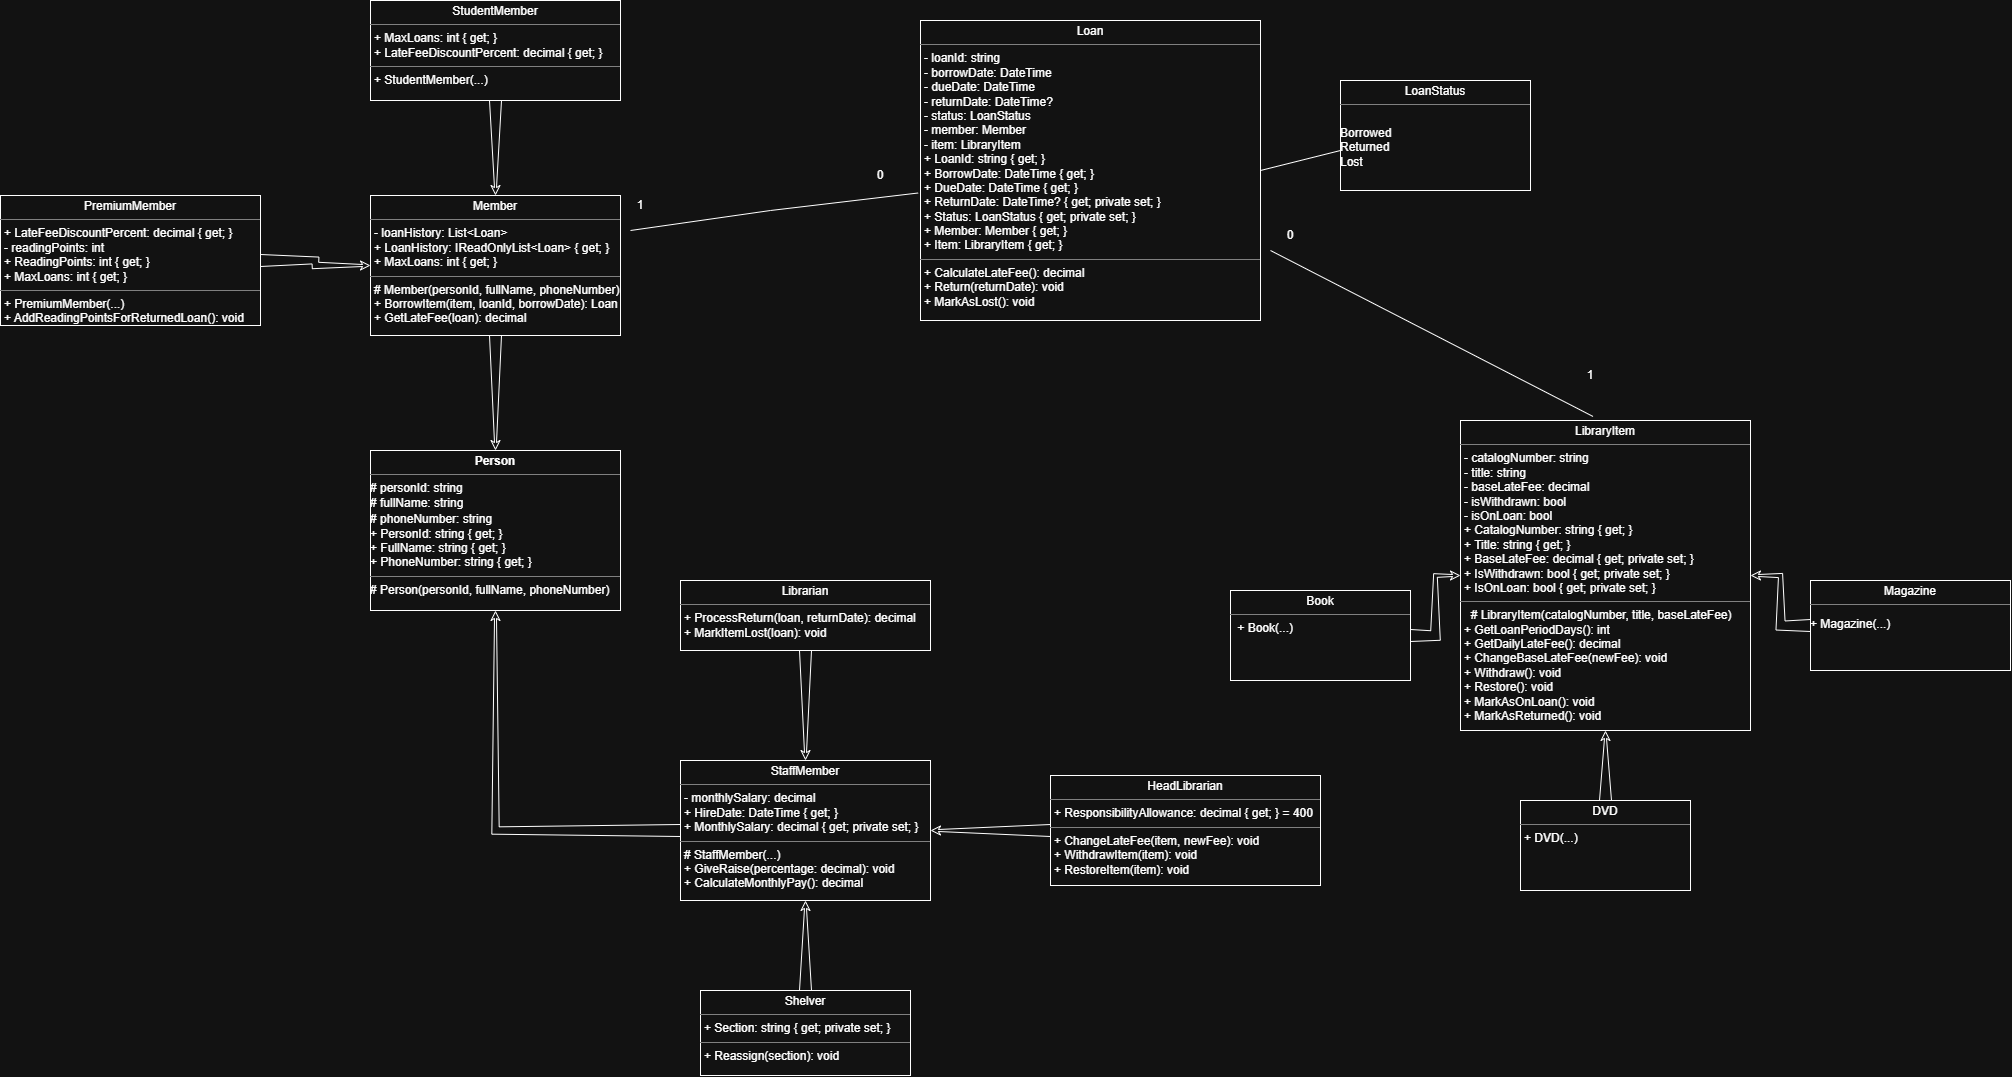

The diagram above was exported from draw.io. Its source (the exported page's mxGraphModel, read from the mxfile embedded in the PNG):
<mxGraphModel dx="2979" dy="2275" grid="1" gridSize="10" guides="1" tooltips="1" connect="1" arrows="1" fold="1" page="1" pageScale="1" pageWidth="850" pageHeight="1100" math="0" shadow="0">
  <root>
    <mxCell id="0" />
    <mxCell id="1" parent="0" />
    <mxCell id="_UJOjd5ViYLXJgyf8jyr-7" parent="1" style="verticalAlign=top;align=left;overflow=fill;html=1;whiteSpace=wrap;" value="&lt;p style=&quot;margin:0px;margin-top:4px;text-align:center;&quot;&gt;&lt;b&gt;Person&lt;/b&gt;&lt;/p&gt;&lt;hr size=&quot;1&quot; style=&quot;border-style:solid;&quot;&gt;# personId: string&lt;div style=&quot;height:2px;&quot;&gt;# fullName: string&amp;nbsp;&lt;/div&gt;&lt;br&gt;# phoneNumber: string&lt;div&gt;+ PersonId: string { get; }&lt;/div&gt;&lt;div&gt;+ FullName: string { get; }&lt;/div&gt;&lt;div&gt;+ PhoneNumber: string { get; }&lt;br&gt;&lt;hr size=&quot;1&quot; style=&quot;border-style:solid;&quot;&gt;&lt;div style=&quot;height:2px;&quot;&gt;# Person(personId, fullName, phoneNumber)&lt;/div&gt;&lt;/div&gt;" vertex="1">
      <mxGeometry height="160" width="250" x="60" y="70" as="geometry" />
    </mxCell>
    <mxCell id="_UJOjd5ViYLXJgyf8jyr-23" edge="1" parent="1" source="_UJOjd5ViYLXJgyf8jyr-8" style="edgeStyle=orthogonalEdgeStyle;shape=taperedArrow;rounded=0;orthogonalLoop=1;jettySize=auto;html=1;" target="_UJOjd5ViYLXJgyf8jyr-7" value="">
      <mxGeometry relative="1" as="geometry" />
    </mxCell>
    <mxCell id="_UJOjd5ViYLXJgyf8jyr-8" parent="1" style="verticalAlign=top;align=left;overflow=fill;html=1;whiteSpace=wrap;" value="&lt;p style=&quot;margin:0px;margin-top:4px;text-align:center;&quot;&gt;Member&lt;/p&gt;&lt;hr size=&quot;1&quot; style=&quot;border-style:solid;&quot;&gt;&lt;p style=&quot;margin:0px;margin-left:4px;&quot;&gt;- loanHistory: List&amp;lt;Loan&amp;gt;&lt;/p&gt;&lt;p style=&quot;margin:0px;margin-left:4px;&quot;&gt;+ LoanHistory: IReadOnlyList&amp;lt;Loan&amp;gt; { get; }&lt;/p&gt;&lt;p style=&quot;margin:0px;margin-left:4px;&quot;&gt;+ MaxLoans: int { get; }&lt;/p&gt;&lt;hr size=&quot;1&quot; style=&quot;border-style:solid;&quot;&gt;&lt;p style=&quot;margin:0px;margin-left:4px;&quot;&gt;# Member(personId, fullName, phoneNumber)&lt;/p&gt;&lt;p style=&quot;margin:0px;margin-left:4px;&quot;&gt;+ BorrowItem(item, loanId, borrowDate): Loan&lt;/p&gt;&lt;p style=&quot;margin:0px;margin-left:4px;&quot;&gt;+ GetLateFee(loan): decimal&lt;/p&gt;" vertex="1">
      <mxGeometry height="140" width="250" x="60" y="-185" as="geometry" />
    </mxCell>
    <mxCell id="_UJOjd5ViYLXJgyf8jyr-24" edge="1" parent="1" source="_UJOjd5ViYLXJgyf8jyr-18" style="edgeStyle=orthogonalEdgeStyle;shape=taperedArrow;rounded=0;orthogonalLoop=1;jettySize=auto;html=1;" target="_UJOjd5ViYLXJgyf8jyr-8" value="">
      <mxGeometry relative="1" as="geometry" />
    </mxCell>
    <mxCell id="_UJOjd5ViYLXJgyf8jyr-18" parent="1" style="verticalAlign=top;align=left;overflow=fill;html=1;whiteSpace=wrap;" value="&lt;p style=&quot;margin:0px;margin-top:4px;text-align:center;&quot;&gt;StudentMember&lt;/p&gt;&lt;hr size=&quot;1&quot; style=&quot;border-style:solid;&quot;&gt;&lt;p style=&quot;margin:0px;margin-left:4px;&quot;&gt;&lt;span style=&quot;background-color: transparent; color: light-dark(rgb(0, 0, 0), rgb(255, 255, 255));&quot;&gt;+ MaxLoans: int { get; }&lt;/span&gt;&lt;/p&gt;&lt;p style=&quot;margin:0px;margin-left:4px;&quot;&gt;+ LateFeeDiscountPercent: decimal { get; }&lt;/p&gt;&lt;hr size=&quot;1&quot; style=&quot;border-style:solid;&quot;&gt;&lt;p style=&quot;margin:0px;margin-left:4px;&quot;&gt;+ StudentMember(...)&lt;/p&gt;" vertex="1">
      <mxGeometry height="100" width="250" x="60" y="-380" as="geometry" />
    </mxCell>
    <mxCell id="_UJOjd5ViYLXJgyf8jyr-27" edge="1" parent="1" source="_UJOjd5ViYLXJgyf8jyr-25" style="edgeStyle=orthogonalEdgeStyle;shape=taperedArrow;rounded=0;orthogonalLoop=1;jettySize=auto;html=1;" target="_UJOjd5ViYLXJgyf8jyr-8" value="">
      <mxGeometry relative="1" as="geometry" />
    </mxCell>
    <mxCell id="_UJOjd5ViYLXJgyf8jyr-25" parent="1" style="verticalAlign=top;align=left;overflow=fill;html=1;whiteSpace=wrap;" value="&lt;p style=&quot;margin:0px;margin-top:4px;text-align:center;&quot;&gt;PremiumMember&lt;/p&gt;&lt;hr size=&quot;1&quot; style=&quot;border-style:solid;&quot;&gt;&lt;p style=&quot;margin:0px;margin-left:4px;&quot;&gt;&lt;span style=&quot;background-color: transparent; color: light-dark(rgb(0, 0, 0), rgb(255, 255, 255));&quot;&gt;+ LateFeeDiscountPercent: decimal { get; }&lt;/span&gt;&lt;/p&gt;&lt;p style=&quot;margin:0px;margin-left:4px;&quot;&gt;- readingPoints: int&amp;nbsp;&lt;/p&gt;&lt;p style=&quot;margin:0px;margin-left:4px;&quot;&gt;+ ReadingPoints: int { get; }&lt;/p&gt;&lt;p style=&quot;margin:0px;margin-left:4px;&quot;&gt;+ MaxLoans: int { get; }&amp;nbsp;&lt;/p&gt;&lt;hr size=&quot;1&quot; style=&quot;border-style:solid;&quot;&gt;&lt;p style=&quot;margin:0px;margin-left:4px;&quot;&gt;+ PremiumMember(...)&lt;/p&gt;&lt;p style=&quot;margin:0px;margin-left:4px;&quot;&gt;+ AddReadingPointsForReturnedLoan(): void&lt;/p&gt;&lt;p style=&quot;margin:0px;margin-left:4px;&quot;&gt;&lt;br&gt;&lt;/p&gt;" vertex="1">
      <mxGeometry height="130" width="260" x="-310" y="-185" as="geometry" />
    </mxCell>
    <mxCell id="_UJOjd5ViYLXJgyf8jyr-31" edge="1" parent="1" source="_UJOjd5ViYLXJgyf8jyr-30" style="edgeStyle=orthogonalEdgeStyle;shape=taperedArrow;rounded=0;orthogonalLoop=1;jettySize=auto;html=1;" target="_UJOjd5ViYLXJgyf8jyr-7" value="">
      <mxGeometry relative="1" as="geometry" />
    </mxCell>
    <mxCell id="_UJOjd5ViYLXJgyf8jyr-30" parent="1" style="verticalAlign=top;align=left;overflow=fill;html=1;whiteSpace=wrap;" value="&lt;p style=&quot;margin:0px;margin-top:4px;text-align:center;&quot;&gt;StaffMember&lt;/p&gt;&lt;hr size=&quot;1&quot; style=&quot;border-style:solid;&quot;&gt;&lt;p style=&quot;margin:0px;margin-left:4px;&quot;&gt;- monthlySalary: decimal&lt;span style=&quot;background-color: transparent; color: light-dark(rgb(0, 0, 0), rgb(255, 255, 255));&quot;&gt;&lt;/span&gt;&lt;/p&gt;&lt;p style=&quot;margin:0px;margin-left:4px;&quot;&gt;+ HireDate: DateTime { get; }&lt;/p&gt;&lt;p style=&quot;margin:0px;margin-left:4px;&quot;&gt;+ MonthlySalary: decimal { get; private set; }&lt;/p&gt;&lt;hr size=&quot;1&quot; style=&quot;border-style:solid;&quot;&gt;&lt;p style=&quot;margin:0px;margin-left:4px;&quot;&gt;# StaffMember(...)&lt;/p&gt;&lt;p style=&quot;margin:0px;margin-left:4px;&quot;&gt;+ GiveRaise(percentage: decimal): void&lt;/p&gt;&lt;p style=&quot;margin:0px;margin-left:4px;&quot;&gt;+ CalculateMonthlyPay(): decimal&lt;/p&gt;&lt;p style=&quot;margin:0px;margin-left:4px;&quot;&gt;&lt;br&gt;&lt;/p&gt;" vertex="1">
      <mxGeometry height="140" width="250" x="370" y="380" as="geometry" />
    </mxCell>
    <mxCell id="_UJOjd5ViYLXJgyf8jyr-38" edge="1" parent="1" source="_UJOjd5ViYLXJgyf8jyr-32" style="edgeStyle=orthogonalEdgeStyle;shape=taperedArrow;rounded=0;orthogonalLoop=1;jettySize=auto;html=1;" target="_UJOjd5ViYLXJgyf8jyr-30" value="">
      <mxGeometry relative="1" as="geometry" />
    </mxCell>
    <mxCell id="_UJOjd5ViYLXJgyf8jyr-32" parent="1" style="verticalAlign=top;align=left;overflow=fill;html=1;whiteSpace=wrap;" value="&lt;p style=&quot;margin:0px;margin-top:4px;text-align:center;&quot;&gt;Librarian&lt;/p&gt;&lt;hr size=&quot;1&quot; style=&quot;border-style:solid;&quot;&gt;&lt;p style=&quot;margin:0px;margin-left:4px;&quot;&gt;+ ProcessReturn(loan, returnDate): decimal&lt;br&gt;+ MarkItemLost(loan): void&lt;/p&gt;" vertex="1">
      <mxGeometry height="70" width="250" x="370" y="200" as="geometry" />
    </mxCell>
    <mxCell id="_UJOjd5ViYLXJgyf8jyr-35" edge="1" parent="1" source="_UJOjd5ViYLXJgyf8jyr-33" style="edgeStyle=orthogonalEdgeStyle;shape=taperedArrow;rounded=0;orthogonalLoop=1;jettySize=auto;html=1;" target="_UJOjd5ViYLXJgyf8jyr-30" value="">
      <mxGeometry relative="1" as="geometry" />
    </mxCell>
    <mxCell id="_UJOjd5ViYLXJgyf8jyr-33" parent="1" style="verticalAlign=top;align=left;overflow=fill;html=1;whiteSpace=wrap;" value="&lt;p style=&quot;margin:0px;margin-top:4px;text-align:center;&quot;&gt;Shelver&lt;/p&gt;&lt;hr size=&quot;1&quot; style=&quot;border-style:solid;&quot;&gt;&lt;p style=&quot;margin:0px;margin-left:4px;&quot;&gt;+ Section: string { get; private set; }&lt;/p&gt;&lt;hr size=&quot;1&quot; style=&quot;border-style:solid;&quot;&gt;&lt;p style=&quot;margin:0px;margin-left:4px;&quot;&gt;+ Reassign(section): void&lt;/p&gt;" vertex="1">
      <mxGeometry height="85" width="210" x="390" y="610" as="geometry" />
    </mxCell>
    <mxCell id="_UJOjd5ViYLXJgyf8jyr-37" edge="1" parent="1" source="_UJOjd5ViYLXJgyf8jyr-36" style="edgeStyle=orthogonalEdgeStyle;shape=taperedArrow;rounded=0;orthogonalLoop=1;jettySize=auto;html=1;" target="_UJOjd5ViYLXJgyf8jyr-30" value="">
      <mxGeometry relative="1" as="geometry" />
    </mxCell>
    <mxCell id="_UJOjd5ViYLXJgyf8jyr-36" parent="1" style="verticalAlign=top;align=left;overflow=fill;html=1;whiteSpace=wrap;" value="&lt;p style=&quot;margin:0px;margin-top:4px;text-align:center;&quot;&gt;HeadLibrarian&lt;/p&gt;&lt;hr size=&quot;1&quot; style=&quot;border-style:solid;&quot;&gt;&lt;p style=&quot;margin:0px;margin-left:4px;&quot;&gt;+ ResponsibilityAllowance: decimal { get; } = 400&lt;/p&gt;&lt;hr size=&quot;1&quot; style=&quot;border-style:solid;&quot;&gt;&lt;p style=&quot;margin:0px;margin-left:4px;&quot;&gt;+ ChangeLateFee(item, newFee): void&lt;br/&gt;+ WithdrawItem(item): void&lt;br/&gt;+ RestoreItem(item): void&lt;/p&gt;" vertex="1">
      <mxGeometry height="110" width="270" x="740" y="395" as="geometry" />
    </mxCell>
    <mxCell id="_UJOjd5ViYLXJgyf8jyr-39" parent="1" style="verticalAlign=top;align=left;overflow=fill;html=1;whiteSpace=wrap;" value="&lt;p style=&quot;margin:0px;margin-top:4px;text-align:center;&quot;&gt;LibraryItem&lt;/p&gt;&lt;hr size=&quot;1&quot; style=&quot;border-style:solid;&quot;&gt;&lt;p style=&quot;margin:0px;margin-left:4px;&quot;&gt;- catalogNumber: string&amp;nbsp;&lt;/p&gt;&lt;p style=&quot;margin:0px;margin-left:4px;&quot;&gt;- title: string&amp;nbsp;&lt;/p&gt;&lt;p style=&quot;margin:0px;margin-left:4px;&quot;&gt;- baseLateFee: decimal&lt;/p&gt;&lt;p style=&quot;margin:0px;margin-left:4px;&quot;&gt;- isWithdrawn: bool&lt;/p&gt;&lt;p style=&quot;margin:0px;margin-left:4px;&quot;&gt;- isOnLoan: bool&lt;/p&gt;&lt;p style=&quot;margin: 0px 0px 0px 4px;&quot;&gt;+ CatalogNumber: string { get; }&amp;nbsp;&lt;/p&gt;&lt;p style=&quot;margin: 0px 0px 0px 4px;&quot;&gt;+ Title: string { get; }&amp;nbsp;&lt;/p&gt;&lt;p style=&quot;margin: 0px 0px 0px 4px;&quot;&gt;+ BaseLateFee: decimal { get; private set; }&amp;nbsp;&lt;/p&gt;&lt;p style=&quot;margin: 0px 0px 0px 4px;&quot;&gt;+ IsWithdrawn: bool { get; private set; }&amp;nbsp;&lt;/p&gt;&lt;p style=&quot;margin: 0px 0px 0px 4px;&quot;&gt;+ IsOnLoan: bool { get; private set; }&lt;/p&gt;&lt;hr size=&quot;1&quot; style=&quot;border-style:solid;&quot;&gt;&lt;p style=&quot;margin:0px;margin-left:4px;&quot;&gt;&lt;span style=&quot;background-color: transparent; color: light-dark(rgb(0, 0, 0), rgb(255, 255, 255));&quot;&gt;&amp;nbsp;&amp;nbsp;&lt;/span&gt;&lt;span style=&quot;background-color: transparent; color: light-dark(rgb(0, 0, 0), rgb(255, 255, 255));&quot;&gt;# &lt;/span&gt;&lt;span style=&quot;background-color: transparent; color: light-dark(rgb(0, 0, 0), rgb(255, 255, 255));&quot;&gt;LibraryItem(catalogNumber, &lt;/span&gt;&lt;span style=&quot;background-color: transparent; color: light-dark(rgb(0, 0, 0), rgb(255, 255, 255));&quot;&gt;title, &lt;/span&gt;&lt;span style=&quot;background-color: transparent; color: light-dark(rgb(0, 0, 0), rgb(255, 255, 255));&quot;&gt;baseLateFee)&amp;nbsp;&lt;/span&gt;&lt;/p&gt;&lt;p style=&quot;margin:0px;margin-left:4px;&quot;&gt;+ GetLoanPeriodDays(): int&lt;/p&gt;&lt;p style=&quot;margin:0px;margin-left:4px;&quot;&gt;+ GetDailyLateFee(): decimal&lt;/p&gt;&lt;p style=&quot;margin:0px;margin-left:4px;&quot;&gt;+ ChangeBaseLateFee(newFee): void&lt;br&gt;+ Withdraw(): void&lt;br&gt;+ Restore(): void&lt;br&gt;+ MarkAsOnLoan(): void&lt;br&gt;+ MarkAsReturned(): void&lt;/p&gt;" vertex="1">
      <mxGeometry height="310" width="290" x="1150" y="40" as="geometry" />
    </mxCell>
    <mxCell id="_UJOjd5ViYLXJgyf8jyr-45" edge="1" parent="1" source="_UJOjd5ViYLXJgyf8jyr-40" style="edgeStyle=orthogonalEdgeStyle;shape=taperedArrow;rounded=0;orthogonalLoop=1;jettySize=auto;html=1;" target="_UJOjd5ViYLXJgyf8jyr-39" value="">
      <mxGeometry relative="1" as="geometry" />
    </mxCell>
    <mxCell id="_UJOjd5ViYLXJgyf8jyr-40" parent="1" style="verticalAlign=top;align=left;overflow=fill;html=1;whiteSpace=wrap;" value="&lt;p style=&quot;margin:0px;margin-top:4px;text-align:center;&quot;&gt;Book&lt;/p&gt;&lt;hr size=&quot;1&quot; style=&quot;border-style:solid;&quot;&gt;&lt;p style=&quot;margin:0px;margin-left:4px;&quot;&gt;&lt;span style=&quot;background-color: transparent; color: light-dark(rgb(0, 0, 0), rgb(255, 255, 255));&quot;&gt;&amp;nbsp;+ &lt;/span&gt;&lt;span style=&quot;background-color: transparent; color: light-dark(rgb(0, 0, 0), rgb(255, 255, 255));&quot;&gt;Book(...)&lt;/span&gt;&lt;/p&gt;&lt;p style=&quot;margin:0px;margin-left:4px;&quot;&gt;&lt;span style=&quot;background-color: transparent; color: light-dark(rgb(0, 0, 0), rgb(255, 255, 255));&quot;&gt;&lt;/span&gt;&lt;span style=&quot;background-color: transparent; color: light-dark(rgb(0, 0, 0), rgb(255, 255, 255));&quot;&gt;&lt;br&gt;&lt;/span&gt;&lt;br&gt;&lt;/p&gt;" vertex="1">
      <mxGeometry height="90" width="180" x="920" y="210" as="geometry" />
    </mxCell>
    <mxCell id="_UJOjd5ViYLXJgyf8jyr-44" edge="1" parent="1" source="_UJOjd5ViYLXJgyf8jyr-41" style="edgeStyle=orthogonalEdgeStyle;shape=taperedArrow;rounded=0;orthogonalLoop=1;jettySize=auto;html=1;" target="_UJOjd5ViYLXJgyf8jyr-39" value="">
      <mxGeometry relative="1" as="geometry" />
    </mxCell>
    <mxCell id="_UJOjd5ViYLXJgyf8jyr-41" parent="1" style="verticalAlign=top;align=left;overflow=fill;html=1;whiteSpace=wrap;" value="&lt;p style=&quot;margin:0px;margin-top:4px;text-align:center;&quot;&gt;DVD&lt;/p&gt;&lt;hr size=&quot;1&quot; style=&quot;border-style:solid;&quot;&gt;&lt;p style=&quot;margin:0px;margin-left:4px;&quot;&gt;&lt;span style=&quot;background-color: transparent; color: light-dark(rgb(0, 0, 0), rgb(255, 255, 255));&quot;&gt;+ DVD(...)&amp;nbsp;&lt;/span&gt;&lt;/p&gt;" vertex="1">
      <mxGeometry height="90" width="170" x="1210" y="420" as="geometry" />
    </mxCell>
    <mxCell id="_UJOjd5ViYLXJgyf8jyr-43" edge="1" parent="1" source="_UJOjd5ViYLXJgyf8jyr-42" style="edgeStyle=orthogonalEdgeStyle;shape=taperedArrow;rounded=0;orthogonalLoop=1;jettySize=auto;html=1;" target="_UJOjd5ViYLXJgyf8jyr-39" value="">
      <mxGeometry relative="1" as="geometry" />
    </mxCell>
    <mxCell id="_UJOjd5ViYLXJgyf8jyr-42" parent="1" style="verticalAlign=top;align=left;overflow=fill;html=1;whiteSpace=wrap;" value="&lt;p style=&quot;margin:0px;margin-top:4px;text-align:center;&quot;&gt;Magazine&lt;/p&gt;&lt;hr size=&quot;1&quot; style=&quot;border-style:solid;&quot;&gt;&lt;p style=&quot;margin:0px;margin-left:4px;&quot;&gt;&lt;/p&gt;&lt;p&gt;&lt;/p&gt;&lt;p&gt;&lt;/p&gt;&lt;div&gt;&lt;p&gt;&lt;span&gt;+ &lt;/span&gt;&lt;span&gt;Magazine(...)&lt;br&gt;&lt;/span&gt;&lt;br&gt;&lt;/p&gt;&lt;/div&gt;" vertex="1">
      <mxGeometry height="90" width="200" x="1500" y="200" as="geometry" />
    </mxCell>
    <mxCell id="_UJOjd5ViYLXJgyf8jyr-46" parent="1" style="verticalAlign=top;align=left;overflow=fill;html=1;whiteSpace=wrap;" value="&lt;p style=&quot;margin:0px;margin-top:4px;text-align:center;&quot;&gt;Loan&lt;/p&gt;&lt;hr size=&quot;1&quot; style=&quot;border-style:solid;&quot;&gt;&lt;p style=&quot;margin:0px;margin-left:4px;&quot;&gt;- loanId: string&lt;br&gt;- borrowDate: DateTime&lt;br&gt;- dueDate: DateTime&lt;br&gt;- returnDate: DateTime?&lt;br&gt;- status: LoanStatus&lt;br&gt;- member: Member&lt;br&gt;- item: LibraryItem&lt;/p&gt;&lt;p style=&quot;margin:0px;margin-left:4px;&quot;&gt;+ LoanId: string { get; }&lt;br&gt;+ BorrowDate: DateTime { get; }&lt;br&gt;+ DueDate: DateTime { get; }&lt;br&gt;+ ReturnDate: DateTime? { get; private set; }&lt;br&gt;+ Status: LoanStatus { get; private set; }&lt;br&gt;+ Member: Member { get; }&lt;br&gt;+ Item: LibraryItem { get; }&lt;/p&gt;&lt;hr size=&quot;1&quot; style=&quot;border-style:solid;&quot;&gt;&lt;p style=&quot;margin:0px;margin-left:4px;&quot;&gt;+ CalculateLateFee(): decimal&lt;br/&gt;+ Return(returnDate): void&lt;br/&gt;+ MarkAsLost(): void&lt;/p&gt;" vertex="1">
      <mxGeometry height="300" width="340" x="610" y="-360" as="geometry" />
    </mxCell>
    <mxCell id="_UJOjd5ViYLXJgyf8jyr-50" parent="1" style="verticalAlign=top;align=left;overflow=fill;html=1;whiteSpace=wrap;" value="&lt;p style=&quot;margin:0px;margin-top:4px;text-align:center;&quot;&gt;LoanStatus&lt;/p&gt;&lt;hr size=&quot;1&quot; style=&quot;border-style:solid;&quot;&gt;&lt;p style=&quot;margin:0px;margin-left:4px;&quot;&gt;&lt;br&gt;&lt;/p&gt;Borrowed&lt;br/&gt;Returned&lt;br/&gt;Lost&lt;p style=&quot;margin:0px;margin-left:4px;&quot;&gt;&lt;br&gt;&lt;/p&gt;" vertex="1">
      <mxGeometry height="110" width="190" x="1030" y="-300" as="geometry" />
    </mxCell>
    <mxCell id="_UJOjd5ViYLXJgyf8jyr-52" edge="1" parent="1" style="endArrow=none;html=1;rounded=0;entryX=-0.007;entryY=0.575;entryDx=0;entryDy=0;entryPerimeter=0;" target="_UJOjd5ViYLXJgyf8jyr-46" value="">
      <mxGeometry height="50" relative="1" width="50" x="0.3957" as="geometry">
        <Array as="points">
          <mxPoint x="460" y="-170" />
        </Array>
        <mxPoint x="320" y="-150" as="sourcePoint" />
        <mxPoint x="570" y="180" as="targetPoint" />
      </mxGeometry>
    </mxCell>
    <mxCell id="_UJOjd5ViYLXJgyf8jyr-53" parent="1" style="text;html=1;whiteSpace=wrap;strokeColor=none;fillColor=none;align=center;verticalAlign=middle;rounded=0;" value="0" vertex="1">
      <mxGeometry height="30" width="60" x="540" y="-220" as="geometry" />
    </mxCell>
    <mxCell id="_UJOjd5ViYLXJgyf8jyr-54" parent="1" style="text;html=1;whiteSpace=wrap;strokeColor=none;fillColor=none;align=center;verticalAlign=middle;rounded=0;" value="1" vertex="1">
      <mxGeometry height="30" width="60" x="300" y="-190" as="geometry" />
    </mxCell>
    <mxCell id="_UJOjd5ViYLXJgyf8jyr-55" edge="1" parent="1" source="_UJOjd5ViYLXJgyf8jyr-39" style="endArrow=none;html=1;rounded=0;exitX=0.457;exitY=-0.013;exitDx=0;exitDy=0;exitPerimeter=0;" value="">
      <mxGeometry height="50" relative="1" width="50" as="geometry">
        <mxPoint x="990" y="-50" as="sourcePoint" />
        <mxPoint x="960" y="-130" as="targetPoint" />
      </mxGeometry>
    </mxCell>
    <mxCell id="_UJOjd5ViYLXJgyf8jyr-56" parent="1" style="text;html=1;whiteSpace=wrap;strokeColor=none;fillColor=none;align=center;verticalAlign=middle;rounded=0;" value="0" vertex="1">
      <mxGeometry height="30" width="60" x="950" y="-160" as="geometry" />
    </mxCell>
    <mxCell id="_UJOjd5ViYLXJgyf8jyr-57" parent="1" style="text;html=1;whiteSpace=wrap;strokeColor=none;fillColor=none;align=center;verticalAlign=middle;rounded=0;" value="1" vertex="1">
      <mxGeometry height="30" width="60" x="1250" y="-20" as="geometry" />
    </mxCell>
    <mxCell id="_UJOjd5ViYLXJgyf8jyr-60" edge="1" parent="1" source="_UJOjd5ViYLXJgyf8jyr-46" style="endArrow=none;html=1;rounded=0;exitX=1;exitY=0.5;exitDx=0;exitDy=0;" value="">
      <mxGeometry height="50" relative="1" width="50" as="geometry">
        <mxPoint x="520" y="230" as="sourcePoint" />
        <mxPoint x="1030" y="-230" as="targetPoint" />
      </mxGeometry>
    </mxCell>
  </root>
</mxGraphModel>